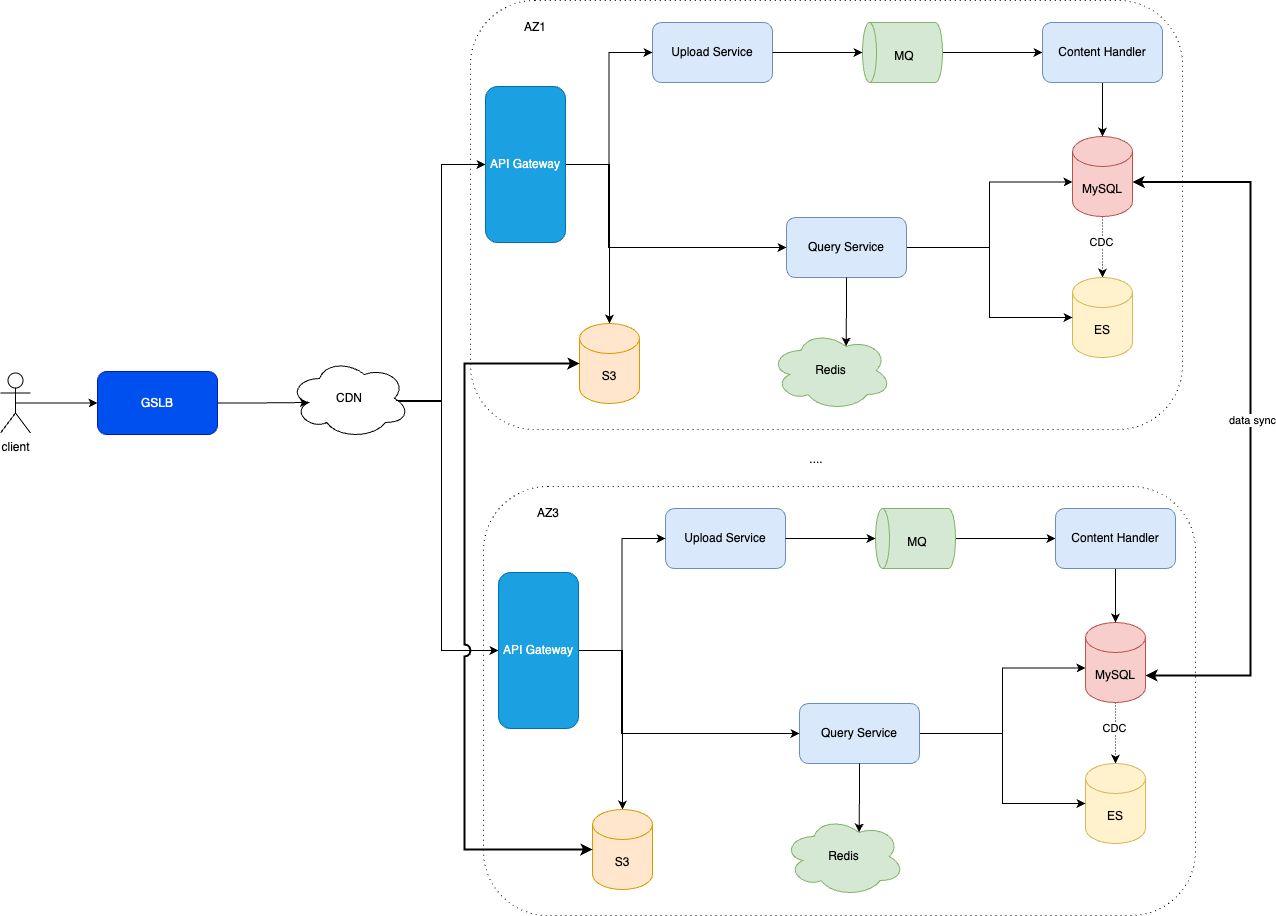

The diagram above was exported from draw.io. Its source (the exported page's mxGraphModel, read from the mxfile embedded in the PNG):
<mxGraphModel dx="787" dy="609" grid="0" gridSize="10" guides="1" tooltips="1" connect="1" arrows="1" fold="1" page="1" pageScale="1" pageWidth="2339" pageHeight="3300" math="0" shadow="0">
  <root>
    <mxCell id="0" />
    <mxCell id="1" parent="0" />
    <mxCell id="3PMiUBBWnuc8_TAKnkEj-58" value="" style="rounded=1;whiteSpace=wrap;html=1;dashed=1;dashPattern=1 4;" vertex="1" parent="1">
      <mxGeometry x="579" y="982" width="712" height="429" as="geometry" />
    </mxCell>
    <mxCell id="3PMiUBBWnuc8_TAKnkEj-1" value="" style="rounded=1;whiteSpace=wrap;html=1;dashed=1;dashPattern=1 4;" vertex="1" parent="1">
      <mxGeometry x="566" y="496" width="712" height="429" as="geometry" />
    </mxCell>
    <mxCell id="3PMiUBBWnuc8_TAKnkEj-3" value="Upload Service" style="rounded=1;whiteSpace=wrap;html=1;fillColor=#dae8fc;strokeColor=#6c8ebf;" vertex="1" parent="1">
      <mxGeometry x="748" y="518" width="120" height="60" as="geometry" />
    </mxCell>
    <mxCell id="3PMiUBBWnuc8_TAKnkEj-4" style="edgeStyle=orthogonalEdgeStyle;rounded=0;orthogonalLoop=1;jettySize=auto;html=1;exitX=0.5;exitY=1;exitDx=0;exitDy=0;exitPerimeter=0;entryX=0;entryY=0.5;entryDx=0;entryDy=0;" edge="1" parent="1" source="3PMiUBBWnuc8_TAKnkEj-5" target="3PMiUBBWnuc8_TAKnkEj-10">
      <mxGeometry relative="1" as="geometry" />
    </mxCell>
    <mxCell id="3PMiUBBWnuc8_TAKnkEj-5" value="" style="shape=cylinder3;whiteSpace=wrap;html=1;boundedLbl=1;backgroundOutline=1;size=7;rotation=-90;fillColor=#d5e8d4;strokeColor=#82b366;" vertex="1" parent="1">
      <mxGeometry x="968" y="508" width="60" height="80" as="geometry" />
    </mxCell>
    <mxCell id="3PMiUBBWnuc8_TAKnkEj-6" style="edgeStyle=orthogonalEdgeStyle;rounded=0;orthogonalLoop=1;jettySize=auto;html=1;exitX=0.5;exitY=1;exitDx=0;exitDy=0;exitPerimeter=0;dashed=1;dashPattern=1 2;" edge="1" parent="1" source="3PMiUBBWnuc8_TAKnkEj-8">
      <mxGeometry relative="1" as="geometry">
        <mxPoint x="1198" y="773" as="targetPoint" />
      </mxGeometry>
    </mxCell>
    <mxCell id="3PMiUBBWnuc8_TAKnkEj-7" value="CDC" style="edgeLabel;html=1;align=center;verticalAlign=middle;resizable=0;points=[];" vertex="1" connectable="0" parent="3PMiUBBWnuc8_TAKnkEj-6">
      <mxGeometry x="-0.122" y="2" relative="1" as="geometry">
        <mxPoint x="-4" y="-2" as="offset" />
      </mxGeometry>
    </mxCell>
    <mxCell id="3PMiUBBWnuc8_TAKnkEj-8" value="" style="shape=cylinder3;whiteSpace=wrap;html=1;boundedLbl=1;backgroundOutline=1;size=15;fillColor=#f8cecc;strokeColor=#b85450;" vertex="1" parent="1">
      <mxGeometry x="1168" y="632" width="60" height="80" as="geometry" />
    </mxCell>
    <mxCell id="3PMiUBBWnuc8_TAKnkEj-9" style="edgeStyle=orthogonalEdgeStyle;rounded=0;orthogonalLoop=1;jettySize=auto;html=1;exitX=0.5;exitY=1;exitDx=0;exitDy=0;" edge="1" parent="1" source="3PMiUBBWnuc8_TAKnkEj-10" target="3PMiUBBWnuc8_TAKnkEj-8">
      <mxGeometry relative="1" as="geometry" />
    </mxCell>
    <mxCell id="3PMiUBBWnuc8_TAKnkEj-10" value="Content Handler" style="rounded=1;whiteSpace=wrap;html=1;fillColor=#dae8fc;strokeColor=#6c8ebf;" vertex="1" parent="1">
      <mxGeometry x="1138" y="518" width="120" height="60" as="geometry" />
    </mxCell>
    <mxCell id="3PMiUBBWnuc8_TAKnkEj-11" style="edgeStyle=orthogonalEdgeStyle;rounded=0;orthogonalLoop=1;jettySize=auto;html=1;exitX=1;exitY=0.5;exitDx=0;exitDy=0;entryX=0.5;entryY=0;entryDx=0;entryDy=0;entryPerimeter=0;" edge="1" parent="1" source="3PMiUBBWnuc8_TAKnkEj-3" target="3PMiUBBWnuc8_TAKnkEj-5">
      <mxGeometry relative="1" as="geometry" />
    </mxCell>
    <mxCell id="3PMiUBBWnuc8_TAKnkEj-12" value="MQ" style="text;html=1;align=center;verticalAlign=middle;whiteSpace=wrap;rounded=0;" vertex="1" parent="1">
      <mxGeometry x="970" y="537" width="60" height="30" as="geometry" />
    </mxCell>
    <mxCell id="3PMiUBBWnuc8_TAKnkEj-82" style="edgeStyle=orthogonalEdgeStyle;rounded=0;orthogonalLoop=1;jettySize=auto;html=1;exitX=1;exitY=0.25;exitDx=0;exitDy=0;entryX=1;entryY=0.5;entryDx=0;entryDy=0;startArrow=classic;startFill=1;strokeWidth=2;" edge="1" parent="1" source="3PMiUBBWnuc8_TAKnkEj-15" target="3PMiUBBWnuc8_TAKnkEj-69">
      <mxGeometry relative="1" as="geometry">
        <Array as="points">
          <mxPoint x="1346" y="678" />
          <mxPoint x="1346" y="1171" />
        </Array>
      </mxGeometry>
    </mxCell>
    <mxCell id="3PMiUBBWnuc8_TAKnkEj-83" value="data sync" style="edgeLabel;html=1;align=center;verticalAlign=middle;resizable=0;points=[];" vertex="1" connectable="0" parent="3PMiUBBWnuc8_TAKnkEj-82">
      <mxGeometry x="-0.0077" y="1" relative="1" as="geometry">
        <mxPoint y="1" as="offset" />
      </mxGeometry>
    </mxCell>
    <mxCell id="3PMiUBBWnuc8_TAKnkEj-15" value="MySQL" style="text;html=1;align=center;verticalAlign=middle;whiteSpace=wrap;rounded=0;" vertex="1" parent="1">
      <mxGeometry x="1168" y="670" width="60" height="30" as="geometry" />
    </mxCell>
    <mxCell id="3PMiUBBWnuc8_TAKnkEj-16" value="ES" style="shape=cylinder3;whiteSpace=wrap;html=1;boundedLbl=1;backgroundOutline=1;size=15;fillColor=#fff2cc;strokeColor=#d6b656;" vertex="1" parent="1">
      <mxGeometry x="1168" y="773" width="60" height="80" as="geometry" />
    </mxCell>
    <mxCell id="3PMiUBBWnuc8_TAKnkEj-17" style="edgeStyle=orthogonalEdgeStyle;rounded=0;orthogonalLoop=1;jettySize=auto;html=1;exitX=1;exitY=0.5;exitDx=0;exitDy=0;" edge="1" parent="1" source="3PMiUBBWnuc8_TAKnkEj-19" target="3PMiUBBWnuc8_TAKnkEj-16">
      <mxGeometry relative="1" as="geometry" />
    </mxCell>
    <mxCell id="3PMiUBBWnuc8_TAKnkEj-18" style="edgeStyle=orthogonalEdgeStyle;rounded=0;orthogonalLoop=1;jettySize=auto;html=1;exitX=1;exitY=0.5;exitDx=0;exitDy=0;entryX=0;entryY=0.25;entryDx=0;entryDy=0;" edge="1" parent="1" source="3PMiUBBWnuc8_TAKnkEj-19" target="3PMiUBBWnuc8_TAKnkEj-15">
      <mxGeometry relative="1" as="geometry" />
    </mxCell>
    <mxCell id="3PMiUBBWnuc8_TAKnkEj-19" value="Query Service" style="rounded=1;whiteSpace=wrap;html=1;fillColor=#dae8fc;strokeColor=#6c8ebf;" vertex="1" parent="1">
      <mxGeometry x="882" y="713" width="120" height="60" as="geometry" />
    </mxCell>
    <mxCell id="3PMiUBBWnuc8_TAKnkEj-84" style="edgeStyle=orthogonalEdgeStyle;rounded=0;orthogonalLoop=1;jettySize=auto;html=1;exitX=0.875;exitY=0.5;exitDx=0;exitDy=0;exitPerimeter=0;entryX=0;entryY=0.5;entryDx=0;entryDy=0;" edge="1" parent="1" source="3PMiUBBWnuc8_TAKnkEj-21" target="3PMiUBBWnuc8_TAKnkEj-77">
      <mxGeometry relative="1" as="geometry">
        <Array as="points">
          <mxPoint x="490" y="897" />
          <mxPoint x="537" y="897" />
          <mxPoint x="537" y="1146" />
        </Array>
      </mxGeometry>
    </mxCell>
    <mxCell id="3PMiUBBWnuc8_TAKnkEj-21" value="CDN" style="ellipse;shape=cloud;whiteSpace=wrap;html=1;" vertex="1" parent="1">
      <mxGeometry x="385" y="854" width="120" height="80" as="geometry" />
    </mxCell>
    <mxCell id="3PMiUBBWnuc8_TAKnkEj-22" style="edgeStyle=orthogonalEdgeStyle;rounded=0;orthogonalLoop=1;jettySize=auto;html=1;exitX=1;exitY=0.5;exitDx=0;exitDy=0;entryX=0;entryY=0.5;entryDx=0;entryDy=0;" edge="1" parent="1" source="3PMiUBBWnuc8_TAKnkEj-24" target="3PMiUBBWnuc8_TAKnkEj-3">
      <mxGeometry relative="1" as="geometry" />
    </mxCell>
    <mxCell id="3PMiUBBWnuc8_TAKnkEj-23" style="edgeStyle=orthogonalEdgeStyle;rounded=0;orthogonalLoop=1;jettySize=auto;html=1;exitX=1;exitY=0.5;exitDx=0;exitDy=0;entryX=0;entryY=0.5;entryDx=0;entryDy=0;" edge="1" parent="1" source="3PMiUBBWnuc8_TAKnkEj-24" target="3PMiUBBWnuc8_TAKnkEj-19">
      <mxGeometry relative="1" as="geometry">
        <Array as="points">
          <mxPoint x="704" y="660" />
          <mxPoint x="704" y="743" />
        </Array>
      </mxGeometry>
    </mxCell>
    <mxCell id="3PMiUBBWnuc8_TAKnkEj-54" style="edgeStyle=orthogonalEdgeStyle;rounded=0;orthogonalLoop=1;jettySize=auto;html=1;exitX=1;exitY=0.5;exitDx=0;exitDy=0;" edge="1" parent="1" source="3PMiUBBWnuc8_TAKnkEj-24" target="3PMiUBBWnuc8_TAKnkEj-53">
      <mxGeometry relative="1" as="geometry">
        <Array as="points">
          <mxPoint x="705" y="660" />
        </Array>
      </mxGeometry>
    </mxCell>
    <mxCell id="3PMiUBBWnuc8_TAKnkEj-24" value="API Gateway" style="rounded=1;whiteSpace=wrap;html=1;fillColor=#1ba1e2;fontColor=#ffffff;strokeColor=#006EAF;" vertex="1" parent="1">
      <mxGeometry x="581" y="582" width="80" height="156" as="geometry" />
    </mxCell>
    <mxCell id="3PMiUBBWnuc8_TAKnkEj-25" style="edgeStyle=orthogonalEdgeStyle;rounded=0;orthogonalLoop=1;jettySize=auto;html=1;exitX=0.5;exitY=0.5;exitDx=0;exitDy=0;exitPerimeter=0;entryX=0;entryY=0.5;entryDx=0;entryDy=0;" edge="1" parent="1" source="3PMiUBBWnuc8_TAKnkEj-26" target="3PMiUBBWnuc8_TAKnkEj-51">
      <mxGeometry relative="1" as="geometry" />
    </mxCell>
    <mxCell id="3PMiUBBWnuc8_TAKnkEj-26" value="client" style="shape=umlActor;verticalLabelPosition=bottom;verticalAlign=top;html=1;outlineConnect=0;" vertex="1" parent="1">
      <mxGeometry x="96" y="868.5" width="30" height="60" as="geometry" />
    </mxCell>
    <mxCell id="3PMiUBBWnuc8_TAKnkEj-46" value="AZ1" style="text;html=1;align=center;verticalAlign=middle;whiteSpace=wrap;rounded=0;" vertex="1" parent="1">
      <mxGeometry x="601" y="508" width="60" height="30" as="geometry" />
    </mxCell>
    <mxCell id="3PMiUBBWnuc8_TAKnkEj-47" value="...." style="text;html=1;align=center;verticalAlign=middle;whiteSpace=wrap;rounded=0;" vertex="1" parent="1">
      <mxGeometry x="882" y="940" width="60" height="30" as="geometry" />
    </mxCell>
    <mxCell id="3PMiUBBWnuc8_TAKnkEj-49" style="edgeStyle=orthogonalEdgeStyle;rounded=0;orthogonalLoop=1;jettySize=auto;html=1;exitX=1;exitY=0.5;exitDx=0;exitDy=0;entryX=0;entryY=0.5;entryDx=0;entryDy=0;" edge="1" parent="1" target="3PMiUBBWnuc8_TAKnkEj-24">
      <mxGeometry relative="1" as="geometry">
        <mxPoint x="492" y="895" as="sourcePoint" />
        <Array as="points">
          <mxPoint x="492" y="896" />
          <mxPoint x="537" y="896" />
          <mxPoint x="537" y="660" />
        </Array>
      </mxGeometry>
    </mxCell>
    <mxCell id="3PMiUBBWnuc8_TAKnkEj-51" value="GSLB" style="rounded=1;whiteSpace=wrap;html=1;fillColor=#0050ef;fontColor=#ffffff;strokeColor=#001DBC;" vertex="1" parent="1">
      <mxGeometry x="193" y="867" width="120" height="63" as="geometry" />
    </mxCell>
    <mxCell id="3PMiUBBWnuc8_TAKnkEj-52" style="edgeStyle=orthogonalEdgeStyle;rounded=0;orthogonalLoop=1;jettySize=auto;html=1;exitX=1;exitY=0.5;exitDx=0;exitDy=0;entryX=0.16;entryY=0.55;entryDx=0;entryDy=0;entryPerimeter=0;" edge="1" parent="1" source="3PMiUBBWnuc8_TAKnkEj-51" target="3PMiUBBWnuc8_TAKnkEj-21">
      <mxGeometry relative="1" as="geometry" />
    </mxCell>
    <mxCell id="3PMiUBBWnuc8_TAKnkEj-53" value="S3" style="shape=cylinder3;whiteSpace=wrap;html=1;boundedLbl=1;backgroundOutline=1;size=15;fillColor=#ffe6cc;strokeColor=#d79b00;" vertex="1" parent="1">
      <mxGeometry x="675" y="819" width="60" height="80" as="geometry" />
    </mxCell>
    <mxCell id="3PMiUBBWnuc8_TAKnkEj-55" value="Redis" style="ellipse;shape=cloud;whiteSpace=wrap;html=1;fillColor=#d5e8d4;strokeColor=#82b366;" vertex="1" parent="1">
      <mxGeometry x="866" y="826" width="121" height="80" as="geometry" />
    </mxCell>
    <mxCell id="3PMiUBBWnuc8_TAKnkEj-57" style="edgeStyle=orthogonalEdgeStyle;rounded=0;orthogonalLoop=1;jettySize=auto;html=1;exitX=0.5;exitY=1;exitDx=0;exitDy=0;entryX=0.625;entryY=0.2;entryDx=0;entryDy=0;entryPerimeter=0;" edge="1" parent="1" source="3PMiUBBWnuc8_TAKnkEj-19" target="3PMiUBBWnuc8_TAKnkEj-55">
      <mxGeometry relative="1" as="geometry" />
    </mxCell>
    <mxCell id="3PMiUBBWnuc8_TAKnkEj-59" value="Upload Service" style="rounded=1;whiteSpace=wrap;html=1;fillColor=#dae8fc;strokeColor=#6c8ebf;" vertex="1" parent="1">
      <mxGeometry x="761" y="1004" width="120" height="60" as="geometry" />
    </mxCell>
    <mxCell id="3PMiUBBWnuc8_TAKnkEj-60" style="edgeStyle=orthogonalEdgeStyle;rounded=0;orthogonalLoop=1;jettySize=auto;html=1;exitX=0.5;exitY=1;exitDx=0;exitDy=0;exitPerimeter=0;entryX=0;entryY=0.5;entryDx=0;entryDy=0;" edge="1" parent="1" source="3PMiUBBWnuc8_TAKnkEj-61" target="3PMiUBBWnuc8_TAKnkEj-66">
      <mxGeometry relative="1" as="geometry" />
    </mxCell>
    <mxCell id="3PMiUBBWnuc8_TAKnkEj-61" value="" style="shape=cylinder3;whiteSpace=wrap;html=1;boundedLbl=1;backgroundOutline=1;size=7;rotation=-90;fillColor=#d5e8d4;strokeColor=#82b366;" vertex="1" parent="1">
      <mxGeometry x="981" y="994" width="60" height="80" as="geometry" />
    </mxCell>
    <mxCell id="3PMiUBBWnuc8_TAKnkEj-62" style="edgeStyle=orthogonalEdgeStyle;rounded=0;orthogonalLoop=1;jettySize=auto;html=1;exitX=0.5;exitY=1;exitDx=0;exitDy=0;exitPerimeter=0;dashed=1;dashPattern=1 2;" edge="1" parent="1" source="3PMiUBBWnuc8_TAKnkEj-64">
      <mxGeometry relative="1" as="geometry">
        <mxPoint x="1211" y="1259" as="targetPoint" />
      </mxGeometry>
    </mxCell>
    <mxCell id="3PMiUBBWnuc8_TAKnkEj-63" value="CDC" style="edgeLabel;html=1;align=center;verticalAlign=middle;resizable=0;points=[];" vertex="1" connectable="0" parent="3PMiUBBWnuc8_TAKnkEj-62">
      <mxGeometry x="-0.122" y="2" relative="1" as="geometry">
        <mxPoint x="-4" y="-2" as="offset" />
      </mxGeometry>
    </mxCell>
    <mxCell id="3PMiUBBWnuc8_TAKnkEj-64" value="" style="shape=cylinder3;whiteSpace=wrap;html=1;boundedLbl=1;backgroundOutline=1;size=15;fillColor=#f8cecc;strokeColor=#b85450;" vertex="1" parent="1">
      <mxGeometry x="1181" y="1118" width="60" height="80" as="geometry" />
    </mxCell>
    <mxCell id="3PMiUBBWnuc8_TAKnkEj-65" style="edgeStyle=orthogonalEdgeStyle;rounded=0;orthogonalLoop=1;jettySize=auto;html=1;exitX=0.5;exitY=1;exitDx=0;exitDy=0;" edge="1" parent="1" source="3PMiUBBWnuc8_TAKnkEj-66" target="3PMiUBBWnuc8_TAKnkEj-64">
      <mxGeometry relative="1" as="geometry" />
    </mxCell>
    <mxCell id="3PMiUBBWnuc8_TAKnkEj-66" value="Content Handler" style="rounded=1;whiteSpace=wrap;html=1;fillColor=#dae8fc;strokeColor=#6c8ebf;" vertex="1" parent="1">
      <mxGeometry x="1151" y="1004" width="120" height="60" as="geometry" />
    </mxCell>
    <mxCell id="3PMiUBBWnuc8_TAKnkEj-67" style="edgeStyle=orthogonalEdgeStyle;rounded=0;orthogonalLoop=1;jettySize=auto;html=1;exitX=1;exitY=0.5;exitDx=0;exitDy=0;entryX=0.5;entryY=0;entryDx=0;entryDy=0;entryPerimeter=0;" edge="1" parent="1" source="3PMiUBBWnuc8_TAKnkEj-59" target="3PMiUBBWnuc8_TAKnkEj-61">
      <mxGeometry relative="1" as="geometry" />
    </mxCell>
    <mxCell id="3PMiUBBWnuc8_TAKnkEj-68" value="MQ" style="text;html=1;align=center;verticalAlign=middle;whiteSpace=wrap;rounded=0;" vertex="1" parent="1">
      <mxGeometry x="983" y="1023" width="60" height="30" as="geometry" />
    </mxCell>
    <mxCell id="3PMiUBBWnuc8_TAKnkEj-69" value="MySQL" style="text;html=1;align=center;verticalAlign=middle;whiteSpace=wrap;rounded=0;" vertex="1" parent="1">
      <mxGeometry x="1181" y="1156" width="60" height="30" as="geometry" />
    </mxCell>
    <mxCell id="3PMiUBBWnuc8_TAKnkEj-70" value="ES" style="shape=cylinder3;whiteSpace=wrap;html=1;boundedLbl=1;backgroundOutline=1;size=15;fillColor=#fff2cc;strokeColor=#d6b656;" vertex="1" parent="1">
      <mxGeometry x="1181" y="1259" width="60" height="80" as="geometry" />
    </mxCell>
    <mxCell id="3PMiUBBWnuc8_TAKnkEj-71" style="edgeStyle=orthogonalEdgeStyle;rounded=0;orthogonalLoop=1;jettySize=auto;html=1;exitX=1;exitY=0.5;exitDx=0;exitDy=0;" edge="1" parent="1" source="3PMiUBBWnuc8_TAKnkEj-73" target="3PMiUBBWnuc8_TAKnkEj-70">
      <mxGeometry relative="1" as="geometry" />
    </mxCell>
    <mxCell id="3PMiUBBWnuc8_TAKnkEj-72" style="edgeStyle=orthogonalEdgeStyle;rounded=0;orthogonalLoop=1;jettySize=auto;html=1;exitX=1;exitY=0.5;exitDx=0;exitDy=0;entryX=0;entryY=0.25;entryDx=0;entryDy=0;" edge="1" parent="1" source="3PMiUBBWnuc8_TAKnkEj-73" target="3PMiUBBWnuc8_TAKnkEj-69">
      <mxGeometry relative="1" as="geometry" />
    </mxCell>
    <mxCell id="3PMiUBBWnuc8_TAKnkEj-73" value="Query Service" style="rounded=1;whiteSpace=wrap;html=1;fillColor=#dae8fc;strokeColor=#6c8ebf;" vertex="1" parent="1">
      <mxGeometry x="895" y="1199" width="120" height="60" as="geometry" />
    </mxCell>
    <mxCell id="3PMiUBBWnuc8_TAKnkEj-74" style="edgeStyle=orthogonalEdgeStyle;rounded=0;orthogonalLoop=1;jettySize=auto;html=1;exitX=1;exitY=0.5;exitDx=0;exitDy=0;entryX=0;entryY=0.5;entryDx=0;entryDy=0;" edge="1" parent="1" source="3PMiUBBWnuc8_TAKnkEj-77" target="3PMiUBBWnuc8_TAKnkEj-59">
      <mxGeometry relative="1" as="geometry" />
    </mxCell>
    <mxCell id="3PMiUBBWnuc8_TAKnkEj-75" style="edgeStyle=orthogonalEdgeStyle;rounded=0;orthogonalLoop=1;jettySize=auto;html=1;exitX=1;exitY=0.5;exitDx=0;exitDy=0;entryX=0;entryY=0.5;entryDx=0;entryDy=0;" edge="1" parent="1" source="3PMiUBBWnuc8_TAKnkEj-77" target="3PMiUBBWnuc8_TAKnkEj-73">
      <mxGeometry relative="1" as="geometry">
        <Array as="points">
          <mxPoint x="717" y="1146" />
          <mxPoint x="717" y="1229" />
        </Array>
      </mxGeometry>
    </mxCell>
    <mxCell id="3PMiUBBWnuc8_TAKnkEj-76" style="edgeStyle=orthogonalEdgeStyle;rounded=0;orthogonalLoop=1;jettySize=auto;html=1;exitX=1;exitY=0.5;exitDx=0;exitDy=0;" edge="1" parent="1" source="3PMiUBBWnuc8_TAKnkEj-77" target="3PMiUBBWnuc8_TAKnkEj-79">
      <mxGeometry relative="1" as="geometry">
        <Array as="points">
          <mxPoint x="718" y="1146" />
        </Array>
      </mxGeometry>
    </mxCell>
    <mxCell id="3PMiUBBWnuc8_TAKnkEj-77" value="API Gateway" style="rounded=1;whiteSpace=wrap;html=1;fillColor=#1ba1e2;fontColor=#ffffff;strokeColor=#006EAF;" vertex="1" parent="1">
      <mxGeometry x="594" y="1068" width="80" height="156" as="geometry" />
    </mxCell>
    <mxCell id="3PMiUBBWnuc8_TAKnkEj-78" value="AZ3" style="text;html=1;align=center;verticalAlign=middle;whiteSpace=wrap;rounded=0;" vertex="1" parent="1">
      <mxGeometry x="614" y="994" width="60" height="30" as="geometry" />
    </mxCell>
    <mxCell id="3PMiUBBWnuc8_TAKnkEj-79" value="S3" style="shape=cylinder3;whiteSpace=wrap;html=1;boundedLbl=1;backgroundOutline=1;size=15;fillColor=#ffe6cc;strokeColor=#d79b00;" vertex="1" parent="1">
      <mxGeometry x="688" y="1305" width="60" height="80" as="geometry" />
    </mxCell>
    <mxCell id="3PMiUBBWnuc8_TAKnkEj-80" value="Redis" style="ellipse;shape=cloud;whiteSpace=wrap;html=1;fillColor=#d5e8d4;strokeColor=#82b366;" vertex="1" parent="1">
      <mxGeometry x="879" y="1312" width="121" height="80" as="geometry" />
    </mxCell>
    <mxCell id="3PMiUBBWnuc8_TAKnkEj-81" style="edgeStyle=orthogonalEdgeStyle;rounded=0;orthogonalLoop=1;jettySize=auto;html=1;exitX=0.5;exitY=1;exitDx=0;exitDy=0;entryX=0.625;entryY=0.2;entryDx=0;entryDy=0;entryPerimeter=0;" edge="1" parent="1" source="3PMiUBBWnuc8_TAKnkEj-73" target="3PMiUBBWnuc8_TAKnkEj-80">
      <mxGeometry relative="1" as="geometry" />
    </mxCell>
    <mxCell id="3PMiUBBWnuc8_TAKnkEj-85" style="edgeStyle=orthogonalEdgeStyle;rounded=0;orthogonalLoop=1;jettySize=auto;html=1;exitX=0;exitY=0.5;exitDx=0;exitDy=0;exitPerimeter=0;entryX=0;entryY=0.5;entryDx=0;entryDy=0;entryPerimeter=0;jumpStyle=arc;jumpSize=10;startArrow=classic;startFill=1;strokeWidth=2;" edge="1" parent="1" source="3PMiUBBWnuc8_TAKnkEj-53" target="3PMiUBBWnuc8_TAKnkEj-79">
      <mxGeometry relative="1" as="geometry">
        <Array as="points">
          <mxPoint x="560" y="859" />
          <mxPoint x="560" y="1345" />
        </Array>
      </mxGeometry>
    </mxCell>
  </root>
</mxGraphModel>